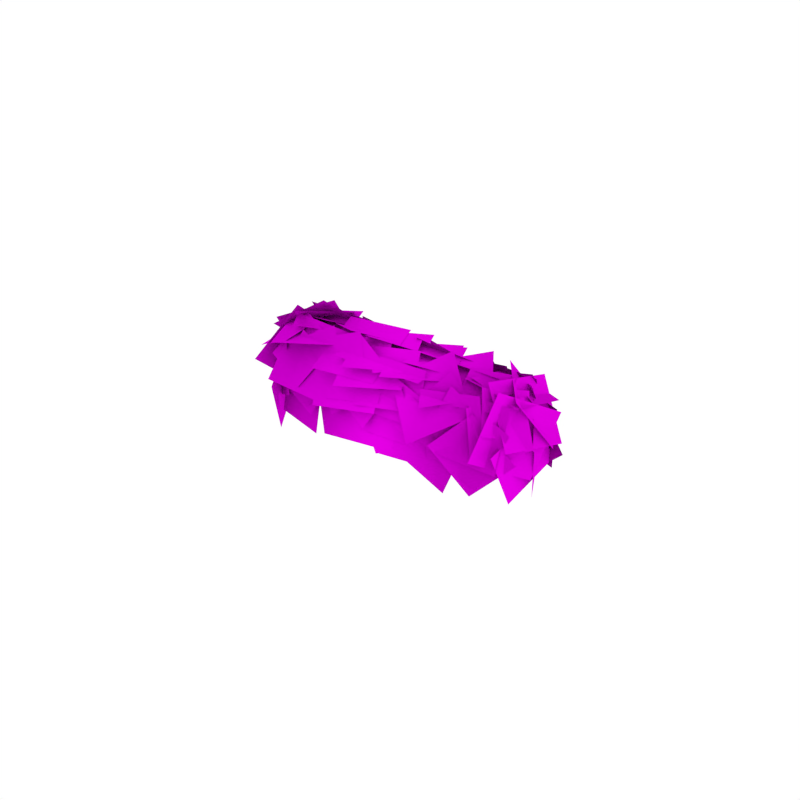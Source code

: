 # Source: Bush_Small.blend  (saved by Blender 2.79.0; exported with 4.5.12 LTS)
import bpy
from mathutils import Matrix  # noqa: F401  (used for matrix-valued properties, if any)

bpy.ops.wm.read_factory_settings(use_empty=True)
scene = bpy.context.scene
scene.name = 'Scene'

# ---- collections
col_collection_1 = bpy.data.collections.new('Collection 1'); scene.collection.children.link(col_collection_1)

# ---- images (referenced by path relative to the original .blend; pixels are not part of the script)
import os
ASSET_DIR = os.environ.get("B2B_ASSET_DIR", "")  # directory of the original .blend (textures are referenced by path, not embedded)
HERE = os.path.dirname(os.path.abspath(__file__))  # packed textures are extracted next to this script under _unpacked/

def load_image(name, relpath, width, height, colorspace="sRGB"):
    """Load a texture the original file referenced (path relative to the .blend, or extracted next to this script)."""
    p = next((c for c in (os.path.join(HERE, relpath), os.path.join(ASSET_DIR, relpath)) if relpath and os.path.exists(c)), "")
    if p:
        img = bpy.data.images.load(p, check_existing=True)
        img.name = name
    else:  # same state as the original file: an image datablock whose file is absent (Cycles renders it pink)
        img = bpy.data.images.new(name, width, height)
        img.source = "FILE"
        img.filepath = "//" + (relpath or name)
    img.colorspace_settings.name = colorspace
    return img
img_bush_leaves_png = load_image('Bush_Leaves.png', 'Bush_Leaves.png', 1024, 1024, 'sRGB')

# ---- materials (node trees are filled in below, after node groups)
mat_bush_leaves = bpy.data.materials.new('Bush_Leaves')
mat_bush_leaves.alpha_threshold = 0.0
mat_bush_leaves.roughness = 0.5
mat_bush_leaves.specular_intensity = 0.0

# ---- material node trees
mat_bush_leaves.use_nodes = True; mat_bush_leaves.node_tree.nodes.clear()
_N = mat_bush_leaves.node_tree.nodes; _L = mat_bush_leaves.node_tree.links
n0 = _N.new('ShaderNodeOutputMaterial'); n0.name = 'Material Output'; n0.location = (1200, 880)
n0.label = 'Material Out'
n1 = _N.new('ShaderNodeAddShader'); n1.name = 'Add Shader'; n1.location = (1000, 880)
n1.label = 'Shader Add Refl'
n2 = _N.new('ShaderNodeAddShader'); n2.name = 'Add Shader.001'; n2.location = (800, 880)
n2.label = 'Shader Add Spec'
n3 = _N.new('ShaderNodeBsdfRefraction'); n3.name = 'Refraction BSDF'; n3.location = (1200, 220)
n3.label = 'Refl BSDF'
n3.mute = True
n4 = _N.new('ShaderNodeMix'); n4.name = 'Mix'; n4.location = (1000, 220)
n4.label = 'Mix Color/Refl'
n4.data_type = 'RGBA'
n4.blend_type = 'MULTIPLY'
n4.inputs[0].default_value = 1.0
n4.inputs[6].default_value = (0.8, 0.8, 0.8, 1.0)
n4.inputs[7].default_value = (0.0, 0.0, 0.0, 0.0)
n5 = _N.new('ShaderNodeMixShader'); n5.name = 'Mix Shader'; n5.location = (600, 880)
n5.label = 'Shader Mix Alpha'
n6 = _N.new('ShaderNodeBsdfTransparent'); n6.name = 'Transparent BSDF'; n6.location = (400, 880)
n6.label = 'Alpha BSDF'
n7 = _N.new('ShaderNodeMix'); n7.name = 'Mix.001'; n7.location = (200, 1100)
n7.label = 'Mix Color/Alpha'
n7.data_type = 'RGBA'
n7.blend_type = 'MULTIPLY'
n7.inputs[0].default_value = 1.0
n7.inputs[6].default_value = (1.0, 1.0, 1.0, 1.0)
n8 = _N.new('ShaderNodeBsdfDiffuse'); n8.name = 'Diffuse BSDF'; n8.location = (400, 660)
n8.label = 'Diff BSDF'
n9 = _N.new('ShaderNodeMix'); n9.name = 'Mix.002'; n9.location = (200, 660)
n9.label = 'Mix Color/Diffuse'
n9.data_type = 'RGBA'
n9.blend_type = 'MULTIPLY'
n9.inputs[0].default_value = 1.0
n9.inputs[6].default_value = (0.8, 0.8, 0.8, 1.0)
n10 = _N.new('ShaderNodeBsdfAnisotropic'); n10.name = 'Glossy BSDF'; n10.location = (400, 220)
n10.label = 'Spec BSDF'
n10.mute = True
n10.distribution = 'GGX'
n11 = _N.new('ShaderNodeMix'); n11.name = 'Mix.003'; n11.location = (200, 220)
n11.label = 'Mix Color/Spec'
n11.data_type = 'RGBA'
n11.blend_type = 'MULTIPLY'
n11.inputs[0].default_value = 1.0
n11.inputs[6].default_value = (0.0, 0.0, 0.0, 1.0)
n11.inputs[7].default_value = (0.0, 0.0, 0.0, 1.0)
n12 = _N.new('ShaderNodeMix'); n12.name = 'Mix.004'; n12.location = (200, 0)
n12.label = 'Mix Color/Hardness'
n12.data_type = 'RGBA'
n12.blend_type = 'MULTIPLY'
n12.inputs[0].default_value = 1.0
n12.inputs[6].default_value = (0.0, 0.0, 0.0, 0.0)
n12.inputs[7].default_value = (1.0, 1.0, 1.0, 1.0)
n13 = _N.new('ShaderNodeNormalMap'); n13.name = 'Normal Map'; n13.location = (200, 440)
n13.label = 'Normal/Map'
n13.mute = True
n14 = _N.new('ShaderNodeMix'); n14.name = 'Mix.005'; n14.location = (1000, 660)
n14.label = 'Bump/Map'
n14.mute = True
n14.data_type = 'RGBA'
n14.blend_type = 'MULTIPLY'
n14.inputs[0].default_value = 1.0
n14.inputs[6].default_value = (1.0, 1.0, 1.0, 1.0)
n14.inputs[7].default_value = (0.0, 0.0, 0.0, 1.0)
n15 = _N.new('ShaderNodeTexCoord'); n15.name = 'Texture Coordinate'; n15.location = (-600, 660)
n15.label = 'Texture Coords'
n16 = _N.new('ShaderNodeTexImage'); n16.name = 'Image Texture'; n16.location = (0, 660)
n16.width = 140
n16.image = img_bush_leaves_png
n17 = _N.new('ShaderNodeDisplacement'); n17.name = 'Displacement'; n17.location = (0, 0)
n17.inputs[1].default_value = 0.0
n17.inputs[2].default_value = 0.1
n18 = _N.new('ShaderNodeMath'); n18.name = 'Math'; n18.location = (0, 0)
n18.operation = 'POWER'
_L.new(n1.outputs[0], n0.inputs[0])
_L.new(n2.outputs[0], n1.inputs[0])
_L.new(n3.outputs[0], n1.inputs[1])
_L.new(n4.outputs[2], n3.inputs[0])
_L.new(n5.outputs[0], n2.inputs[0])
_L.new(n6.outputs[0], n5.inputs[1])
_L.new(n7.outputs[2], n5.inputs[0])
_L.new(n8.outputs[0], n5.inputs[2])
_L.new(n9.outputs[2], n8.inputs[0])
_L.new(n10.outputs[0], n2.inputs[1])
_L.new(n11.outputs[2], n10.inputs[0])
_L.new(n13.outputs[0], n8.inputs[2])
_L.new(n13.outputs[0], n10.inputs[4])
_L.new(n13.outputs[0], n3.inputs[3])
_L.new(n16.outputs[0], n9.inputs[7])
_L.new(n16.outputs[1], n7.inputs[7])
_L.new(n14.outputs[2], n17.inputs[0])
_L.new(n17.outputs[0], n0.inputs[2])
_L.new(n12.outputs[2], n18.inputs[0])
_L.new(n18.outputs[0], n10.inputs[1])
n0.is_active_output = True

# ---- world
world_world = bpy.data.worlds.new('World'); scene.world = world_world
world_world.color = (1.0, 1.0, 1.0)
world_world.use_sun_shadow = False
world_world.sun_shadow_jitter_overblur = 0.0
world_world.cycles.sampling_method = 'NONE'
world_world.cycles.sample_map_resolution = 256

# ---- meshes
me_plane_026 = bpy.data.meshes.new('Plane.026')
me_plane_026.from_pydata([(-0.6339, 0.002007, 0.005276), (-0.2439, 0.04073, 0.1509), (-0.6038, 0.378, -0.1752), (-0.2138, 0.4167, -0.02957), (-0.3254, 0.3756, -0.05578), (-0.4016, 0.1272, 0.0395), (-0.07789, 0.3458, 0.06454), (-0.1542, 0.09737, 0.1598), (-0.21, 0.06731, 0.17), (0.01996, 0.3743, 0.07052), (-0.5069, 0.2207, -0.04296), (-0.2769, 0.5277, -0.1424), (-0.3092, 0.295, 0.1307), (0.05119, 0.3142, 0.1302), (-0.319, 0.4714, -0.184), (0.04138, 0.4906, -0.1844), (-0.4584, 0.3309, -0.07135), (-0.2511, 0.2597, 0.06006), (-0.321, 0.5101, -0.191), (-0.1136, 0.4388, -0.05964), (-0.3084, 0.2762, 0.02865), (-0.1154, 0.4425, -0.06154), (-0.4871, 0.3941, -0.1362), (-0.2941, 0.5604, -0.2264), (-0.3868, 0.3226, 0.07202), (-0.02519, 0.2567, 0.2231), (-0.223, 0.5066, -0.2398), (0.1386, 0.4407, -0.08872), (0.03459, 0.2941, 0.1673), (0.1241, 0.4529, -0.1068), (-0.2818, 0.3253, 0.08212), (-0.1923, 0.4841, -0.1919), (-0.2681, 0.007371, 0.1833), (0.1144, 0.04924, 0.3089), (-0.239, 0.3554, -0.02123), (0.1434, 0.3973, 0.1044), (-0.2281, 0.3049, -0.5266), (-0.4602, 0.3955, -0.6018), (-0.2167, 0.4878, -0.3417), (-0.4488, 0.5784, -0.4169), (-0.2627, 0.4599, -0.04637), (-0.1245, 0.4566, -0.296), (-0.5057, 0.5233, -0.1817), (-0.3675, 0.5201, -0.4313), (-0.2595, 0.4814, -0.2664), (-0.5525, 0.5539, -0.3783), (-0.3518, 0.5237, -0.2263), (-0.4163, 0.4695, -0.5748), (-0.2156, 0.4393, -0.4228), (-0.6914, 0.5568, -0.3571), (-0.4196, 0.5606, -0.1716), (-0.5136, 0.4572, -0.6155), (-0.2419, 0.461, -0.43), (-0.5236, 0.1086, -0.5598), (-0.3273, 0.4304, -0.6042), (-0.2333, -0.04175, -0.3669), (-0.03711, 0.2801, -0.4113), (-0.5303, -0.03928, -0.4889), (-0.5493, 0.328, -0.6353), (-0.1561, 0.02475, -0.3768), (-0.1751, 0.3921, -0.5232), (-0.2748, 0.06936, -0.4634), (-0.3731, 0.3165, -0.5598), (-0.04174, 0.1989, -0.3689), (-0.14, 0.446, -0.4652), (-0.2641, 0.02729, -0.4537), (-0.5804, 0.1037, -0.601), (-0.1728, 0.3721, -0.471), (-0.4891, 0.4486, -0.6183), (-0.6746, 0.2466, -0.5462), (-0.5293, 0.4837, -0.5453), (-0.438, 0.1018, -0.5662), (-0.2928, 0.3389, -0.5652), (-0.4737, 0.1335, -0.5638), (-0.6909, 0.3036, -0.544), (-0.3032, 0.3513, -0.5651), (-0.5204, 0.5214, -0.5454), (-0.6484, 0.1922, -0.5696), (-0.3351, 0.3293, -0.5772), (-0.5191, -0.09589, -0.4381), (-0.2058, 0.04117, -0.4457), (0.348, -0.1523, -0.1029), (0.187, 0.08997, -0.2302), (0.5818, 0.04622, -0.02081), (0.4209, 0.2885, -0.1482), (0.1872, 0.04276, -0.223), (0.4, 0.3516, -0.1723), (0.4503, -0.1669, -0.04962), (0.6631, 0.142, 0.001037), (0.1248, 0.0214, -0.3179), (0.2305, 0.393, -0.168), (0.4636, -0.1443, -0.1461), (0.5693, 0.2273, 0.003755), (0.4171, -0.07029, -0.1609), (0.1295, 0.07788, -0.305), (0.5135, 0.2442, -0.02981), (0.2259, 0.3924, -0.1738), (0.1521, -0.1075, -0.2121), (0.08239, 0.2352, -0.3117), (0.4697, -0.001525, -0.07001), (0.3999, 0.3412, -0.1697), (0.03367, -0.177, -0.17), (0.23, 0.1611, -0.2605), (0.3537, -0.3085, 0.03333), (0.5501, 0.02965, -0.05709), (0.04697, 0.2192, -0.3814), (0.09372, 0.4853, -0.07916), (0.3944, 0.03869, -0.2762), (0.4412, 0.3048, 0.02601), (0.2185, 0.1546, -0.3015), (0.1815, 0.3458, -0.1423), (0.4329, 0.0974, -0.183), (0.3958, 0.2885, -0.02372), (0.556, 0.03966, -0.1462), (0.2025, 0.1609, -0.3151), (0.5276, 0.3415, 0.13), (0.1741, 0.4627, -0.03892), (0.03399, 0.3193, -0.3322), (0.05416, 0.4863, 0.03681), (0.3994, 0.1523, -0.2766), (0.4196, 0.3193, 0.09241), (0.4756, 0.1656, -0.163), (0.2075, 0.2369, -0.3101), (0.3839, 0.3339, 0.08563), (0.1158, 0.4053, -0.0615), (0.3187, 0.299, 0.386), (0.6451, 0.2521, 0.1868), (0.1292, 0.3709, 0.05839), (0.4556, 0.3239, -0.1407), (-0.06734, 0.3956, 0.2015), (0.3354, 0.3101, 0.2296), (-0.03152, 0.4294, -0.2082), (0.3712, 0.344, -0.1801), (0.1678, 0.185, 0.2514), (0.102, -0.1381, 0.3895), (0.4958, 0.179, 0.3937), (0.4299, -0.1441, 0.5318), (0.5104, -0.0085, 0.5032), (0.6332, 0.2603, 0.385), (0.2349, 0.05265, 0.356), (0.3577, 0.3214, 0.2378), (0.3316, 0.1463, 0.4595), (0.6768, 0.1859, 0.4215), (0.2791, 0.3136, 0.1571), (0.6243, 0.3531, 0.1191), (0.6432, 0.1271, 0.497), (0.7822, 0.2943, 0.2189), (0.3187, 0.2025, 0.3802), (0.4577, 0.3697, 0.102), (0.6504, 0.1152, 0.5075), (0.7452, 0.2352, 0.308), (0.4176, 0.1667, 0.4279), (0.5124, 0.2867, 0.2283), (0.6561, -0.02825, 0.6066), (0.9487, 0.0489, 0.3249), (0.4188, 0.267, 0.4409), (0.7114, 0.3441, 0.1593), (0.7084, -0.1224, 0.5427), (0.9522, 0.08979, 0.3346), (0.4325, 0.1391, 0.4862), (0.6762, 0.3514, 0.2781), (0.3553, -0.04267, 0.5431), (0.7544, -0.03311, 0.5413), (0.3465, 0.279, 0.3069), (0.7456, 0.2885, 0.305), (0.4718, 0.2285, 0.4432), (0.3088, -0.1438, 0.5641), (0.8568, 0.0524, 0.4196), (0.6939, -0.32, 0.5406), (-0.05211, -0.03856, 0.2977), (0.2927, 0.1128, 0.3404), (-0.1526, 0.2527, 0.07703), (0.1922, 0.4041, 0.1197), (0.1114, 0.2106, 0.318), (0.3833, 0.2311, 0.307), (0.09174, 0.3432, 0.08031), (0.3637, 0.3637, 0.06928), (0.003036, 0.114, 0.2738), (0.3542, 0.0749, 0.4218), (0.1283, 0.4003, 0.05227), (0.4794, 0.3612, 0.2003), (0.1749, 0.1539, 0.2704), (0.09589, -0.09084, 0.3626), (0.418, 0.1207, 0.3906), (0.339, -0.124, 0.4829), (0.05858, 0.2319, -0.3696), (0.2767, 0.03521, -0.1759), (-0.1879, -0.01804, -0.3457), (0.0303, -0.2147, -0.1521), (0.167, -0.1344, -0.1476), (-0.1061, -0.04444, -0.3078), (0.3002, 0.1602, -0.2092), (0.02717, 0.2502, -0.3694), (-0.185, -0.1229, -0.2906), (-0.05536, 0.105, -0.3527), (0.03121, -0.2088, -0.1547), (0.1608, 0.01907, -0.2168), (-0.137, -0.01101, -0.3362), (-0.1236, 0.233, -0.4309), (0.1046, 0.01404, -0.2376), (0.118, 0.2581, -0.3323), (0.2534, -0.002301, -0.2621), (-0.03496, 0.1275, -0.3658), (0.3472, 0.2963, -0.1492), (0.05888, 0.4261, -0.2529), (0.1491, -0.0003185, -0.2343), (-0.1136, 0.07668, -0.3827), (0.2411, 0.297, -0.243), (-0.02155, 0.374, -0.3913), (-0.1087, 0.001528, -0.4835), (-0.335, 0.3018, -0.555), (0.1284, 0.2274, -0.2855), (-0.09785, 0.5277, -0.357), (-0.3804, 0.1681, -0.523), (-0.02339, 0.2183, -0.3974), (-0.3923, -0.1734, -0.3526), (-0.03532, -0.1232, -0.227), (0.2254, 0.2165, -0.3337), (-0.008412, 0.3724, -0.2675), (0.3403, 0.2794, -0.07638), (0.1065, 0.4354, -0.01015), (-0.1484, 0.3791, -0.4095), (-0.1211, 0.5283, -0.06952), (0.1863, 0.2218, -0.3674), (0.2137, 0.371, -0.02745), (0.2598, 0.2259, -0.2763), (-0.01676, 0.3006, -0.4257), (0.1676, 0.3985, -0.0193), (-0.1089, 0.4733, -0.1687), (0.1313, 0.2711, -0.3278), (-0.1534, 0.398, -0.3777), (0.1403, 0.4041, -0.04169), (-0.1443, 0.531, -0.09164), (-0.2316, 0.4478, 0.009914), (0.048, 0.3813, 0.101), (-0.1363, 0.457, -0.276), (0.1433, 0.3905, -0.1849), (-0.03319, 0.4037, 0.05127), (0.07148, 0.4108, -0.2326), (-0.3106, 0.4707, -0.04936), (-0.206, 0.4778, -0.3332), (-0.3324, 0.4686, -0.004418), (-0.04168, 0.4056, 0.02886), (-0.2938, 0.4905, -0.3004), (-0.003059, 0.4275, -0.2671), (0.04625, 0.4106, -0.05741), (0.1173, 0.3379, -0.3048), (-0.1952, 0.4821, -0.1478), (-0.1241, 0.4094, -0.3952), (0.8457, 0.02621, -0.02048), (0.4867, 0.2083, -0.09081), (0.856, 0.191, 0.3533), (0.4971, 0.3731, 0.283), (0.9411, -0.07694, 0.2315), (0.7725, 0.07805, -0.01346), (0.8196, 0.1426, 0.454), (0.651, 0.2976, 0.209), (0.8891, 0.04374, 0.3633), (0.8126, 0.2294, 0.08111), (0.6088, 0.1704, 0.5225), (0.5323, 0.356, 0.2403), (0.6141, 0.2382, 0.3758), (0.6758, 0.2527, 0.1059), (0.3496, 0.2982, 0.3186), (0.4112, 0.3127, 0.04868), (0.4022, 0.2858, 0.3611), (0.6406, 0.2159, 0.4192), (0.4669, 0.3015, 0.1149), (0.7052, 0.2317, 0.173), (0.6561, 0.2096, 0.4642), (0.8516, 0.1904, 0.2249), (0.4289, 0.2943, 0.2718), (0.6243, 0.2751, 0.03245), (0.4806, 0.3202, 0.3002), (0.7511, 0.2158, 0.3611), (0.5206, 0.2568, 0.01357), (0.7912, 0.1525, 0.07448), (0.74, -0.3107, 0.3169), (0.631, -0.2137, 0.04435), (0.8953, -0.04541, 0.3492), (0.7863, 0.05162, 0.07671), (0.4264, -0.1074, -0.1608), (0.4536, 0.2932, -0.05282), (0.7814, -0.1858, 0.04084), (0.8086, 0.2148, 0.1488), (0.5092, -0.2082, -0.009689), (0.3802, 0.05891, -0.1254), (0.7629, -0.04293, 0.08874), (0.6339, 0.2241, -0.02699), (0.5368, -0.2022, 0.001726), (0.3215, 0.03617, -0.1526), (0.7716, 0.05613, 0.07311), (0.5563, 0.2945, -0.08122), (0.463, -0.2319, -0.02713), (0.4201, 0.0934, -0.1099), (0.7625, -0.1571, 0.1115), (0.7196, 0.1682, 0.0288), (0.5899, -0.1135, -0.0668), (0.5134, 0.1949, -0.05372), (0.8393, -0.05968, 0.123), (0.7628, 0.2487, 0.1361), (0.4626, -0.08554, -0.04708), (0.7137, -0.09165, 0.08678), (0.3985, -0.3407, 0.06152), (0.6496, -0.3468, 0.1954), (-0.7559, 0.1283, -0.4172), (-0.7256, 0.5168, -0.4102), (-0.4298, 0.1067, -0.6296), (-0.3995, 0.4952, -0.6226), (-0.8141, 0.2462, -0.2428), (-0.6171, 0.4657, -0.4461), (-0.7148, -0.03137, -0.4464), (-0.5178, 0.1881, -0.6497), (-0.6449, 0.3353, -0.5282), (-0.5318, 0.5431, -0.446), (-0.4281, 0.2556, -0.625), (-0.315, 0.4634, -0.5428), (-0.8072, 0.3698, -0.3844), (-0.564, 0.6315, -0.2941), (-0.5734, 0.2399, -0.6378), (-0.3301, 0.5015, -0.5475), (-0.6552, 0.4582, -0.1222), (-0.3737, 0.6115, -0.292), (-0.7791, 0.3339, -0.4396), (-0.4976, 0.4872, -0.6095), (-0.6778, 0.3299, -0.4861), (-0.8087, 0.03546, -0.3632), (-0.6329, 0.4444, -0.1639), (-0.7639, 0.15, -0.04099), (-0.7356, 0.2287, -0.2839), (-0.6189, 0.4544, -0.201), (-0.6884, 0.2975, -0.5378), (-0.5718, 0.5233, -0.4549), (-0.8423, 0.3115, -0.3479), (-0.7259, 0.03867, -0.07017), (-0.5235, 0.5447, -0.2525), (-0.4071, 0.2718, 0.02524), (-0.5413, 0.1922, -0.01047), (-0.4095, 0.5076, -0.1637), (-0.8339, 0.2009, -0.2444), (-0.702, 0.5163, -0.3976), (-0.5217, 0.4582, -0.05902), (-0.3493, 0.5779, -0.2909), (-0.7458, 0.3838, -0.2641), (-0.5735, 0.5035, -0.4959), (-0.6532, 0.3154, -0.1095), (-0.4314, 0.5254, -0.1516), (-0.7508, 0.3604, -0.3985), (-0.5289, 0.5705, -0.4407), (-0.3114, 0.2648, 0.03725), (-0.1358, 0.4742, -0.0978), (-0.5504, 0.3599, -0.1261), (-0.3749, 0.5693, -0.2612), (-0.5286, 0.1976, 0.03038), (-0.2443, 0.4557, -0.1028), (-0.7943, 0.3536, -0.2346), (-0.51, 0.6117, -0.3678), (-0.7304, 0.3243, -0.1769), (-0.4155, 0.2474, 0.03141), (-0.5382, 0.5997, -0.3658), (-0.2233, 0.5228, -0.1575), (-0.5279, 0.1423, 0.0008973), (-0.3191, 0.3484, -0.0338), (-0.7042, 0.2898, -0.1846), (-0.4955, 0.4958, -0.2193), (0.7267, -0.2348, 0.4689), (0.918, -0.1427, 0.1313), (0.6508, 0.1518, 0.5314), (0.8422, 0.2439, 0.1938), (0.8443, -0.09897, 0.3075), (0.8284, 0.03025, 0.08004), (0.7764, 0.1191, 0.4361), (0.7605, 0.2483, 0.2086), (0.7382, -0.2072, 0.005734), (0.8267, 0.002857, 0.2868), (0.6227, -0.4635, 0.2336), (0.7112, -0.2534, 0.5147), (-0.08027, 0.2059, -0.5023), (-0.3822, 0.4407, -0.5164), (0.02432, 0.3605, -0.1681), (-0.2776, 0.5953, -0.1823)], [], [(1, 3, 2, 0), (5, 7, 6, 4), (9, 11, 10, 8), (13, 15, 14, 12), (17, 19, 18, 16), (21, 23, 22, 20), (25, 27, 26, 24), (29, 31, 30, 28), (33, 35, 34, 32), (37, 39, 38, 36), (41, 43, 42, 40), (46, 48, 47, 45), (50, 52, 51, 49), (54, 56, 55, 53), (58, 60, 59, 57), (62, 64, 63, 61), (66, 68, 67, 65), (70, 72, 71, 69), (74, 76, 75, 73), (78, 80, 79, 77), (82, 84, 83, 81), (86, 88, 87, 85), (90, 92, 91, 89), (94, 96, 95, 93), (98, 100, 99, 97), (102, 104, 103, 101), (106, 108, 107, 105), (110, 112, 111, 109), (114, 116, 115, 113), (118, 120, 119, 117), (122, 124, 123, 121), (126, 128, 127, 125), (130, 132, 131, 129), (134, 136, 135, 133), (138, 140, 139, 137), (142, 144, 143, 141), (146, 148, 147, 145), (150, 152, 151, 149), (154, 156, 155, 153), (158, 160, 159, 157), (162, 164, 163, 161), (166, 168, 167, 165), (170, 172, 171, 169), (174, 176, 175, 173), (178, 180, 179, 177), (182, 184, 183, 181), (186, 188, 187, 185), (190, 192, 191, 189), (194, 196, 195, 193), (198, 200, 199, 197), (202, 204, 203, 201), (206, 208, 207, 205), (210, 212, 211, 209), (214, 216, 215, 213), (218, 220, 219, 217), (222, 224, 223, 221), (226, 228, 227, 225), (230, 232, 231, 229), (234, 236, 235, 233), (238, 240, 239, 237), (242, 244, 243, 241), (246, 248, 247, 245), (250, 252, 251, 249), (254, 256, 255, 253), (258, 260, 259, 257), (262, 264, 263, 261), (266, 268, 267, 265), (270, 272, 271, 269), (274, 276, 275, 273), (278, 280, 279, 277), (282, 284, 283, 281), (286, 288, 287, 285), (290, 292, 291, 289), (294, 296, 295, 293), (298, 300, 299, 297), (302, 304, 303, 301), (306, 308, 307, 305), (310, 312, 311, 309), (314, 316, 315, 313), (318, 320, 319, 317), (322, 324, 323, 321), (326, 328, 327, 325), (330, 332, 331, 329), (334, 336, 335, 333), (338, 340, 339, 337), (342, 344, 343, 341), (346, 348, 347, 345), (350, 352, 351, 349), (354, 356, 355, 353), (358, 360, 359, 357), (362, 364, 363, 361), (366, 368, 367, 365), (370, 372, 371, 369), (374, 376, 375, 373), (378, 380, 379, 377)])
_uv = me_plane_026.uv_layers.new(name='UVMap')
_uv.uv.foreach_set('vector', [0.9999, 9.998e-05, 0.9999, 0.9999, 9.998e-05, 0.9999, 0.0001, 9.998e-05, 0.9999, 9.998e-05, 0.9999, 0.9999, 9.998e-05, 0.9999, 0.0001, 9.998e-05, 0.9999, 9.998e-05, 0.9999, 0.9999, 9.998e-05, 0.9999, 0.0001, 9.998e-05, 0.9999, 9.998e-05, 0.9999, 0.9999, 9.998e-05, 0.9999, 0.0001, 9.998e-05, 0.9999, 9.998e-05, 0.9999, 0.9999, 9.998e-05, 0.9999, 0.0001, 9.998e-05, 0.9999, 9.998e-05, 0.9999, 0.9999, 9.998e-05, 0.9999, 0.0001, 9.998e-05, 0.9999, 9.998e-05, 0.9999, 0.9999, 9.998e-05, 0.9999, 0.0001, 9.998e-05, 0.9999, 9.998e-05, 0.9999, 0.9999, 9.998e-05, 0.9999, 0.0001, 9.998e-05, 0.9999, 9.998e-05, 0.9999, 0.9999, 9.998e-05, 0.9999, 0.0001, 9.998e-05, 0.9999, 9.998e-05, 0.9999, 0.9999, 9.998e-05, 0.9999, 0.0001, 9.998e-05, 0.9999, 9.998e-05, 0.9999, 0.9999, 9.998e-05, 0.9999, 0.0001, 9.998e-05, 0.9999, 9.998e-05, 0.9999, 0.9999, 9.998e-05, 0.9999, 0.0001, 9.998e-05, 0.9999, 9.998e-05, 0.9999, 0.9999, 9.998e-05, 0.9999, 0.0001, 9.998e-05, 0.9999, 9.998e-05, 0.9999, 0.9999, 9.998e-05, 0.9999, 0.0001, 9.998e-05, 0.9999, 9.998e-05, 0.9999, 0.9999, 9.998e-05, 0.9999, 0.0001, 9.998e-05, 0.9999, 9.998e-05, 0.9999, 0.9999, 9.998e-05, 0.9999, 0.0001, 9.998e-05, 0.9999, 9.998e-05, 0.9999, 0.9999, 9.998e-05, 0.9999, 0.0001, 9.998e-05, 0.9999, 9.998e-05, 0.9999, 0.9999, 9.998e-05, 0.9999, 0.0001, 9.998e-05, 0.9999, 9.998e-05, 0.9999, 0.9999, 9.998e-05, 0.9999, 0.0001, 9.998e-05, 0.9999, 9.998e-05, 0.9999, 0.9999, 9.998e-05, 0.9999, 0.0001, 9.998e-05, 0.9999, 9.998e-05, 0.9999, 0.9999, 9.998e-05, 0.9999, 0.0001, 9.998e-05, 0.9999, 9.998e-05, 0.9999, 0.9999, 9.998e-05, 0.9999, 0.0001, 9.998e-05, 0.9999, 9.998e-05, 0.9999, 0.9999, 9.998e-05, 0.9999, 0.0001, 9.998e-05, 0.9999, 9.998e-05, 0.9999, 0.9999, 9.998e-05, 0.9999, 0.0001, 9.998e-05, 0.9999, 9.998e-05, 0.9999, 0.9999, 9.998e-05, 0.9999, 0.0001, 9.998e-05, 0.9999, 9.998e-05, 0.9999, 0.9999, 9.998e-05, 0.9999, 0.0001, 9.998e-05, 0.9999, 9.998e-05, 0.9999, 0.9999, 9.998e-05, 0.9999, 0.0001, 9.998e-05, 0.9999, 9.998e-05, 0.9999, 0.9999, 9.998e-05, 0.9999, 0.0001, 9.998e-05, 0.9999, 9.998e-05, 0.9999, 0.9999, 9.998e-05, 0.9999, 0.0001, 9.998e-05, 0.9999, 9.998e-05, 0.9999, 0.9999, 9.998e-05, 0.9999, 0.0001, 9.998e-05, 0.9999, 9.998e-05, 0.9999, 0.9999, 9.998e-05, 0.9999, 0.0001, 9.998e-05, 0.9999, 9.998e-05, 0.9999, 0.9999, 9.998e-05, 0.9999, 0.0001, 9.998e-05, 0.9999, 9.998e-05, 0.9999, 0.9999, 9.998e-05, 0.9999, 0.0001, 9.998e-05, 0.9999, 9.998e-05, 0.9999, 0.9999, 9.998e-05, 0.9999, 0.0001, 9.998e-05, 0.9999, 9.998e-05, 0.9999, 0.9999, 9.998e-05, 0.9999, 0.0001, 9.998e-05, 0.9999, 9.998e-05, 0.9999, 0.9999, 9.998e-05, 0.9999, 0.0001, 9.998e-05, 0.9999, 9.998e-05, 0.9999, 0.9999, 9.998e-05, 0.9999, 0.0001, 9.998e-05, 0.9999, 9.998e-05, 0.9999, 0.9999, 9.998e-05, 0.9999, 0.0001, 9.998e-05, 0.9999, 9.998e-05, 0.9999, 0.9999, 9.998e-05, 0.9999, 0.0001, 9.998e-05, 0.9999, 9.998e-05, 0.9999, 0.9999, 9.998e-05, 0.9999, 0.0001, 9.998e-05, 0.9999, 9.998e-05, 0.9999, 0.9999, 9.998e-05, 0.9999, 0.0001, 9.998e-05, 0.9999, 9.998e-05, 0.9999, 0.9999, 9.998e-05, 0.9999, 0.0001, 9.998e-05, 0.9999, 9.998e-05, 0.9999, 0.9999, 9.998e-05, 0.9999, 0.0001, 9.998e-05, 0.9999, 9.998e-05, 0.9999, 0.9999, 9.998e-05, 0.9999, 0.0001, 9.998e-05, 0.9999, 9.998e-05, 0.9999, 0.9999, 9.998e-05, 0.9999, 0.0001, 9.998e-05, 0.9999, 9.998e-05, 0.9999, 0.9999, 9.998e-05, 0.9999, 0.0001, 9.998e-05, 0.9999, 9.998e-05, 0.9999, 0.9999, 9.998e-05, 0.9999, 0.0001, 9.998e-05, 0.9999, 9.998e-05, 0.9999, 0.9999, 9.998e-05, 0.9999, 0.0001, 9.998e-05, 0.9999, 9.998e-05, 0.9999, 0.9999, 9.998e-05, 0.9999, 0.0001, 9.998e-05, 0.9999, 9.998e-05, 0.9999, 0.9999, 9.998e-05, 0.9999, 0.0001, 9.998e-05, 0.9999, 9.998e-05, 0.9999, 0.9999, 9.998e-05, 0.9999, 0.0001, 9.998e-05, 0.9999, 9.998e-05, 0.9999, 0.9999, 9.998e-05, 0.9999, 0.0001, 9.998e-05, 0.9999, 9.998e-05, 0.9999, 0.9999, 9.998e-05, 0.9999, 0.0001, 9.998e-05, 0.9999, 9.998e-05, 0.9999, 0.9999, 9.998e-05, 0.9999, 0.0001, 9.998e-05, 0.9999, 9.998e-05, 0.9999, 0.9999, 9.998e-05, 0.9999, 0.0001, 9.998e-05, 0.9999, 9.998e-05, 0.9999, 0.9999, 9.998e-05, 0.9999, 0.0001, 9.998e-05, 0.9999, 9.998e-05, 0.9999, 0.9999, 9.998e-05, 0.9999, 0.0001, 9.998e-05, 0.9999, 9.998e-05, 0.9999, 0.9999, 9.998e-05, 0.9999, 0.0001, 9.998e-05, 0.9999, 9.998e-05, 0.9999, 0.9999, 9.998e-05, 0.9999, 0.0001, 9.998e-05, 0.9999, 9.998e-05, 0.9999, 0.9999, 9.998e-05, 0.9999, 0.0001, 9.998e-05, 0.9999, 9.998e-05, 0.9999, 0.9999, 9.998e-05, 0.9999, 0.0001, 9.998e-05, 0.9999, 9.998e-05, 0.9999, 0.9999, 9.998e-05, 0.9999, 0.0001, 9.998e-05, 0.9999, 9.998e-05, 0.9999, 0.9999, 9.998e-05, 0.9999, 0.0001, 9.998e-05, 0.9999, 9.998e-05, 0.9999, 0.9999, 9.998e-05, 0.9999, 0.0001, 9.998e-05, 0.9999, 9.998e-05, 0.9999, 0.9999, 9.998e-05, 0.9999, 0.0001, 9.998e-05, 0.9999, 9.998e-05, 0.9999, 0.9999, 9.998e-05, 0.9999, 0.0001, 9.998e-05, 0.9999, 9.998e-05, 0.9999, 0.9999, 9.998e-05, 0.9999, 0.0001, 9.998e-05, 0.9999, 9.998e-05, 0.9999, 0.9999, 9.998e-05, 0.9999, 0.0001, 9.998e-05, 0.9999, 9.998e-05, 0.9999, 0.9999, 9.998e-05, 0.9999, 0.0001, 9.998e-05, 0.9999, 9.998e-05, 0.9999, 0.9999, 9.998e-05, 0.9999, 0.0001, 9.998e-05, 0.9999, 9.998e-05, 0.9999, 0.9999, 9.998e-05, 0.9999, 0.0001, 9.998e-05, 0.9999, 9.998e-05, 0.9999, 0.9999, 9.998e-05, 0.9999, 0.0001, 9.998e-05, 0.9999, 9.998e-05, 0.9999, 0.9999, 9.998e-05, 0.9999, 0.0001, 9.998e-05, 0.9999, 9.998e-05, 0.9999, 0.9999, 9.998e-05, 0.9999, 0.0001, 9.998e-05, 0.9999, 9.998e-05, 0.9999, 0.9999, 9.998e-05, 0.9999, 0.0001, 9.998e-05, 0.9999, 9.998e-05, 0.9999, 0.9999, 9.998e-05, 0.9999, 0.0001, 9.998e-05, 0.9999, 9.998e-05, 0.9999, 0.9999, 9.998e-05, 0.9999, 0.0001, 9.998e-05, 0.9999, 9.998e-05, 0.9999, 0.9999, 9.998e-05, 0.9999, 0.0001, 9.998e-05, 0.9999, 9.998e-05, 0.9999, 0.9999, 9.998e-05, 0.9999, 0.0001, 9.998e-05, 0.9999, 9.998e-05, 0.9999, 0.9999, 9.998e-05, 0.9999, 0.0001, 9.998e-05, 0.9999, 9.998e-05, 0.9999, 0.9999, 9.998e-05, 0.9999, 0.0001, 9.998e-05, 0.9999, 9.998e-05, 0.9999, 0.9999, 9.998e-05, 0.9999, 0.0001, 9.998e-05, 0.9999, 9.998e-05, 0.9999, 0.9999, 9.998e-05, 0.9999, 0.0001, 9.998e-05, 0.9999, 9.998e-05, 0.9999, 0.9999, 9.998e-05, 0.9999, 0.0001, 9.998e-05, 0.9999, 9.998e-05, 0.9999, 0.9999, 9.998e-05, 0.9999, 0.0001, 9.998e-05, 0.9999, 9.998e-05, 0.9999, 0.9999, 9.998e-05, 0.9999, 0.0001, 9.998e-05, 0.9999, 9.998e-05, 0.9999, 0.9999, 9.998e-05, 0.9999, 0.0001, 9.998e-05, 0.9999, 9.998e-05, 0.9999, 0.9999, 9.998e-05, 0.9999, 0.0001, 9.998e-05, 0.9999, 9.998e-05, 0.9999, 0.9999, 9.998e-05, 0.9999, 0.0001, 9.998e-05, 0.9999, 9.998e-05, 0.9999, 0.9999, 9.998e-05, 0.9999, 0.0001, 9.998e-05, 0.9999, 9.998e-05, 0.9999, 0.9999, 9.998e-05, 0.9999, 0.0001, 9.998e-05, 0.9999, 9.998e-05, 0.9999, 0.9999, 9.998e-05, 0.9999, 0.0001, 9.998e-05, 0.9999, 9.998e-05, 0.9999, 0.9999, 9.998e-05, 0.9999, 0.0001, 9.998e-05, 0.9999, 9.998e-05, 0.9999, 0.9999, 9.998e-05, 0.9999, 0.0001, 9.998e-05, 0.9999, 9.998e-05, 0.9999, 0.9999, 9.998e-05, 0.9999, 0.0001, 9.998e-05])
me_plane_026.materials.append(mat_bush_leaves)
me_plane_026.use_remesh_preserve_volume = False
me_plane_026.use_remesh_preserve_attributes = False
me_plane_026.use_mirror_vertex_groups = False
me_plane_026.update()
me_plane_026.normals_split_custom_set([tuple(v) for v in zip(*[iter([-0.8837, 0.08588, 0.4601, -0.6596, 0.7477, -0.07677, -0.9159, 0.3334, -0.2236, -1.0, 0.001895, 0.006992, -0.9802, 0.1805, 0.08113, -0.7262, 0.2668, 0.6336, -0.3503, 0.9042, 0.2442, -0.8243, 0.5535, -0.119, 0.08811, 0.961, 0.262, -0.6434, 0.7131, -0.2785, -0.9671, 0.2449, -0.06897, -0.8168, 0.1523, 0.5564, 0.2336, 0.8339, 0.5, 0.1263, 0.8714, -0.474, -0.7116, 0.6117, -0.3455, -0.8349, 0.4633, 0.297, -0.8445, 0.5079, 0.17, -0.4004, 0.8991, -0.1768, -0.6892, 0.637, -0.3452, -0.9154, 0.3843, -0.1199, -0.4025, 0.8974, -0.1806, -0.6145, 0.6811, -0.3981, -0.885, 0.4165, -0.2083, -0.8847, 0.4609, 0.0692, -0.1045, 0.619, 0.7784, 0.4608, 0.8521, -0.2482, -0.5296, 0.6998, -0.4793, -0.8909, 0.4322, 0.1396, 0.4071, 0.8645, -0.2948, -0.5097, 0.7462, -0.4282, -0.8136, 0.5462, 0.1995, 0.1543, 0.7628, 0.6279, 0.4006, 0.1003, 0.9107, 0.5019, 0.8085, 0.3073, -0.7552, 0.6531, -0.05647, -0.8667, 0.01387, 0.4987, -0.6375, 0.3187, -0.7014, -0.6784, 0.5085, -0.5303, -0.4726, 0.6189, -0.6273, -0.4312, 0.3353, -0.8376, -0.3235, 0.6902, -0.6473, -0.6139, 0.5053, -0.6064, -0.8294, 0.4992, -0.2508, -0.697, 0.7096, -0.1035, -0.6997, 0.6058, -0.3787, -0.4417, 0.5234, -0.7287, -0.5997, 0.3933, -0.6969, -0.7734, 0.4509, -0.4457, -0.762, 0.5921, -0.2623, -0.4731, 0.5245, -0.7079, -0.6615, 0.3425, -0.6671, -0.8426, 0.3947, -0.3663, -0.5002, 0.3824, -0.7769, -0.0965, 0.4238, -0.9006, -0.6017, -0.06265, -0.7963, -0.7404, 0.08934, -0.6662, -0.6954, 0.2415, -0.6768, -0.3329, 0.4336, -0.8374, -0.4413, 0.04069, -0.8965, -0.7896, -0.03402, -0.6126, -0.5936, 0.2929, -0.7496, -0.2856, 0.5294, -0.7989, -0.125, 0.3464, -0.9297, -0.5739, 0.08427, -0.8146, -0.7516, 0.07818, -0.655, -0.6433, 0.3432, -0.6844, -0.3572, 0.4476, -0.8198, -0.5686, 0.03419, -0.8219, -0.7011, 0.3727, -0.6079, -0.4943, 0.3328, -0.8031, -0.674, 0.09104, -0.7331, -0.8139, 0.173, -0.5546, -0.8153, 0.2084, -0.5403, -0.6872, 0.4005, -0.6061, -0.5054, 0.3406, -0.7928, -0.7018, 0.115, -0.703, -0.5401, 0.3087, -0.783, -0.4803, 0.05589, -0.8753, -0.8122, -0.08728, -0.5768, -0.7965, 0.1374, -0.5888, 0.6817, 0.1908, -0.7063, 0.8956, 0.357, -0.2654, 0.9985, 0.04615, -0.03007, 0.9421, -0.2398, -0.2344, 0.8473, 0.4332, -0.3072, 0.9923, 0.1235, 0.001326, 0.9736, -0.2098, -0.09028, 0.7033, 0.0934, -0.7047, 0.6511, 0.6455, -0.3992, 0.9741, 0.2262, 0.005425, 0.9521, -0.1723, -0.2525, 0.4224, 0.04211, -0.9054, 0.4451, 0.1556, -0.8819, 0.6402, 0.6468, -0.4146, 0.9627, 0.2663, -0.04704, 0.947, -0.0928, -0.3075, 0.2683, 0.4455, -0.8542, 0.8532, 0.4233, -0.3046, 0.9922, -0.001888, -0.1244, 0.6269, -0.2575, -0.7353, 0.6944, 0.2829, -0.6616, 0.9957, 0.03115, -0.08695, 0.8896, -0.4512, 0.07053, 0.1876, -0.5736, -0.7974, 0.3075, 0.9261, -0.2185, 0.9269, 0.3725, 0.04599, 0.8605, 0.04907, -0.5071, 0.1348, 0.3657, -0.9209, 0.6127, 0.6791, -0.4043, 0.9197, 0.3899, -0.0464, 0.9351, 0.1223, -0.3327, 0.6302, 0.2594, -0.7319, 0.5844, 0.27, -0.7652, 0.5402, 0.8354, -0.1017, 0.9187, 0.3459, 0.1905, 0.9756, 0.04046, -0.2159, 0.187, 0.9765, 0.1069, 0.9016, 0.399, 0.1671, 0.8485, 0.1881, -0.4946, 0.1008, 0.5504, -0.8288, 0.5752, 0.3819, -0.7234, 0.4328, 0.8805, -0.1934, 0.88, 0.4453, 0.1652, 0.9431, 0.191, -0.272, 0.9487, 0.2156, 0.2312, 0.8985, 0.3716, -0.2336, 0.5044, 0.8419, 0.1918, 0.6543, 0.357, 0.6667, 0.7854, 0.4224, 0.4525, 0.8284, 0.4465, -0.3382, -0.1028, 0.8143, -0.5713, -0.2293, 0.7836, 0.5774, 0.2892, -0.2279, 0.9297, 0.6866, -0.1338, 0.7146, 0.8191, 0.1721, 0.5473, 0.5773, 0.3702, 0.7278, 0.8707, 0.2082, 0.4456, 0.794, 0.415, 0.4443, 0.615, 0.08017, 0.7845, 0.7696, -0.007414, 0.6385, 0.877, 0.1401, 0.4597, 0.9391, 0.3089, 0.1508, 0.7782, 0.5085, 0.3686, 0.642, 0.1647, 0.7488, 0.952, 0.2083, 0.2242, 0.8923, 0.4193, 0.1674, 0.6829, 0.2524, 0.6855, 0.8345, 0.09594, 0.5426, 0.9306, 0.1708, 0.3236, 0.8956, 0.2915, 0.3359, 0.7459, 0.1732, 0.6432, 0.8328, 0.08576, 0.5469, 0.9605, 0.02882, 0.2768, 0.9472, 0.2665, 0.1785, 0.7212, 0.2674, 0.639, 0.7891, -0.01977, 0.614, 0.9576, 0.05254, 0.2831, 0.9087, 0.2746, 0.3145, 0.7198, 0.1347, 0.681, 0.8375, -0.08419, 0.5399, 0.8558, -0.02186, 0.5168, 0.9248, 0.2082, 0.3184, 0.7507, 0.3515, 0.5594, 0.6131, -0.04288, 0.7888, 0.5394, -0.1461, 0.8293, 0.816, -0.2188, 0.535, 0.924, 0.03287, 0.3809, 0.766, 0.2158, 0.6055, 0.7057, 0.1582, 0.6906, 0.6008, 0.7347, 0.315, -0.6888, 0.6633, 0.2925, -0.2029, -0.08732, 0.9753, 0.7963, 0.2792, 0.5367, 0.8562, 0.498, 0.1373, 0.3991, 0.8685, 0.294, 0.354, 0.3891, 0.8505, 0.7036, 0.08652, 0.7053, 0.8718, 0.3821, 0.3065, 0.4761, 0.8641, 0.1632, 0.01264, 0.2765, 0.9609, 0.2957, -0.163, 0.9413, 0.6347, -0.1351, 0.7608, 0.7793, 0.1309, 0.6128, 0.5818, 0.2978, 0.7569, 0.8799, 0.06514, -0.4707, 0.1671, -0.6885, -0.7057, -0.5422, -0.0303, -0.8397, 0.1703, 0.392, -0.9041, -0.3773, -0.09195, -0.9215, 0.07887, 0.4226, -0.9029, 0.8333, 0.2585, -0.4886, 0.7511, -0.3517, -0.5587, -0.1797, 0.1983, -0.9635, 0.6605, 0.04559, -0.7494, 0.1727, -0.6718, -0.7203, -0.5874, -0.2269, -0.7768, -0.3042, 0.3335, -0.8923, 0.3484, 0.4432, -0.826, 0.4633, 0.03616, -0.8855, -0.4357, -0.02035, -0.8999, -0.1098, 0.2328, -0.9663, 0.1774, 0.7467, -0.6411, 0.8521, 0.423, -0.3081, 0.7542, -0.003978, -0.6566, -0.3299, 0.1295, -0.9351, -0.05457, 0.5503, -0.8332, 0.6693, 0.4794, -0.5677, 0.603, -0.0007617, -0.7977, -0.5575, 0.2921, -0.7771, -0.2222, 0.6967, -0.6821, 0.4241, 0.4368, -0.7933, -0.2582, 0.00214, -0.9661, -0.06522, 0.3542, -0.9329, -0.1706, -0.346, -0.9226, -0.7813, -0.2008, -0.591, -0.6448, 0.1657, -0.7462, -0.02691, 0.6931, -0.7204, 0.3874, 0.9214, -0.03108, 0.8895, 0.4248, -0.1681, 0.5909, 0.33, -0.7362, -0.3609, 0.9161, -0.1744, 0.7016, 0.7085, -0.07585, 0.486, 0.3366, -0.8065, -0.3411, 0.5067, -0.7918, -0.04199, 0.4382, -0.8979, -0.3318, 0.8384, -0.4324, 0.585, 0.809, -0.05667, 0.6972, 0.3526, -0.6242, -0.3633, 0.5484, -0.7532, -0.4129, 0.8836, -0.2207, 0.5085, 0.8516, -0.1272, 0.3818, 0.4587, -0.8024, 0.1981, 0.9152, 0.3509, 0.4618, 0.7317, -0.5013, -0.3601, 0.7025, -0.6138, -0.6643, 0.7471, 0.02392, 0.2255, 0.7535, -0.6175, -0.4626, 0.624, -0.6298, -0.7465, 0.6579, -0.09981, -0.1377, 0.9742, 0.179, -0.1731, 0.9797, 0.1009, -0.009133, 0.7417, -0.6707, -0.6104, 0.5928, -0.5253, -0.7732, 0.6341, -0.008639, 0.3413, 0.5716, -0.7462, -0.2903, 0.557, -0.7781, -0.5368, 0.7712, -0.3421, 0.1865, 0.9629, -0.1948, 0.9593, 0.2388, -0.1506, 0.8392, 0.3663, 0.402, 0.9376, 0.1216, 0.3256, 0.9996, 0.01802, -0.02034, 0.9982, 0.05864, -0.01465, 0.9351, 0.2486, 0.2527, 0.9026, 0.09132, 0.4208, 0.9782, -0.04651, 0.2025, 0.9834, 0.1614, 0.08261, 0.8785, 0.3417, 0.3338, 0.8037, 0.1308, 0.5805, 0.9453, 0.02703, 0.3251, 0.9691, 0.2108, 0.1278, 0.9108, 0.4029, 0.09067, 0.7383, 0.3664, 0.5662, 0.8717, 0.1966, 0.4489, 0.8633, 0.1693, 0.4754, 0.9626, 0.1839, 0.1987, 0.919, 0.3452, 0.1903, 0.7578, 0.3131, 0.5725, 0.9684, 0.1259, 0.2151, 0.9678, 0.248, 0.04238, 0.8322, 0.3322, 0.4439, 0.8485, 0.1576, 0.5052, 0.9161, 0.1531, 0.3706, 0.9907, 0.111, 0.07851, 0.961, 0.2757, 0.02111, 0.8372, 0.3245, 0.4402, 0.9795, -0.1929, 0.05793, 0.9959, 0.03805, 0.08175, 0.9497, -0.02805, 0.3118, 0.9169, -0.2239, 0.3304, 0.9321, 0.3504, -0.09135, 0.9769, 0.1509, 0.1513, 0.9896, -0.1368, 0.04356, 0.944, -0.1382, -0.2995, 0.9599, 0.08652, -0.2665, 0.9789, 0.2013, -0.03509, 0.9947, -0.03253, 0.09734, 0.9728, -0.2313, -0.01558, 0.9269, 0.06065, -0.3703, 0.9492, 0.2922, -0.1166, 0.996, 0.0421, 0.07944, 0.9768, -0.214, 0.002651, 0.9689, 0.1253, -0.2132, 0.9903, 0.1346, 0.03334, 0.9856, -0.1181, 0.1213, 0.959, -0.2794, -0.04727, 0.9729, 0.2148, -0.08568, 0.972, 0.1843, 0.146, 0.9916, -0.04105, 0.1223, 0.9894, -0.1107, -0.09429, 0.9921, -0.07405, 0.1015, 0.9283, -0.2882, 0.235, 0.8894, -0.4423, 0.1155, 0.9907, -0.1065, -0.08488, -0.8458, 0.3504, -0.4024, -0.5556, 0.4006, -0.7286, -0.6274, 0.0906, -0.7734, -0.9033, 0.08913, -0.4196, -0.7999, 0.3511, -0.4867, -0.6805, 0.1438, -0.7185, -0.885, -0.02258, -0.4651, -0.9561, 0.1682, -0.24, -0.735, 0.4366, -0.5188, -0.5106, 0.4369, -0.7405, -0.6165, 0.2141, -0.7576, -0.7989, 0.2416, -0.5508, -0.7865, 0.5121, -0.3451, -0.5179, 0.4576, -0.7228, -0.7188, 0.1749, -0.6728, -0.9011, 0.2401, -0.3611, -0.654, 0.6224, -0.43, -0.6473, 0.3686, -0.6672, -0.8813, 0.2196, -0.4185, -0.9167, 0.3728, -0.1438, -0.9352, 0.02385, -0.3534, -0.9925, 0.1133, -0.04482, -0.9075, 0.3706, -0.1977, -0.8321, 0.2355, -0.5022, -0.8919, 0.3809, -0.2437, -0.7599, 0.4045, -0.5088, -0.8178, 0.2056, -0.5376, -0.9373, 0.1695, -0.3044, -0.9962, 0.03086, -0.08104, -0.9311, 0.3616, 0.04861, -0.8082, 0.4891, -0.328, -0.9257, 0.1991, -0.3217, -0.7825, 0.5642, -0.2633, -0.8421, 0.3602, -0.4014, -0.9621, 0.1347, -0.2373, -0.9792, 0.2022, -0.01592, -0.6432, 0.6189, -0.4508, -0.7473, 0.3816, -0.5439, -0.9212, 0.2757, -0.2745, -0.8874, 0.4533, -0.08451, -0.7932, 0.5619, -0.2346, -0.7284, 0.4569, -0.5106, -0.8847, 0.247, -0.3953, -0.954, 0.2679, -0.1346, -0.4268, 0.8666, -0.2586, -0.6862, 0.606, -0.4023, -0.9199, 0.3498, -0.1773, -0.8927, 0.4416, 0.08988, -0.659, 0.715, -0.2333, -0.7342, 0.5122, -0.4456, -0.9412, 0.2437, -0.234, -0.9761, 0.2123, 0.04718, -0.9433, 0.3266, 0.06, -0.5584, 0.7604, -0.3316, -0.7566, 0.4902, -0.4327, -0.9499, 0.2453, -0.1935, -0.8418, 0.5345, -0.075, -0.8227, 0.4789, -0.3064, -0.9509, 0.2276, -0.2098, -0.9879, 0.155, 0.00139, 0.9889, -0.08939, 0.119, 0.9686, 0.1631, 0.1876, 0.8191, 0.1111, 0.5628, 0.867, -0.163, 0.4708, 0.9965, 0.02116, 0.08101, 0.9581, 0.1819, 0.2212, 0.9011, 0.08039, 0.426, 0.9541, -0.06506, 0.2924, 0.9599, 0.001932, 0.2803, 0.841, -0.1743, 0.5122, 0.8814, -0.3816, 0.2783, 0.9869, -0.1611, 0.006437, -0.483, 0.4824, -0.7307, -0.3336, 0.8607, -0.3846, 0.3716, 0.8463, -0.3817, -0.07308, 0.3967, -0.915])] * 3)])

# ---- objects
ob_bush_small = bpy.data.objects.new('Bush_Small', me_plane_026)

# ---- transforms, parenting, visibility, modifiers, constraints
ob_bush_small.location = (0.0, 0.0, 0.0)
ob_bush_small.rotation_euler = (-1.256, -2.743, 0.3933)
ob_bush_small.lineart.crease_threshold = 0.0

# ---- collection membership
col_collection_1.objects.link(ob_bush_small)

# ---- scene / render settings (as saved in the file)
scene.frame_start = 1; scene.frame_end = 250; scene.frame_set(0)
scene.render.engine = 'CYCLES'
scene.render.resolution_x = 1000
scene.render.resolution_y = 1000
scene.render.dither_intensity = 0.0
scene.cycles.samples = 200
scene.cycles.sampling_pattern = 'TABULATED_SOBOL'
scene.cycles.light_sampling_threshold = 0.0
scene.cycles.use_adaptive_sampling = False
scene.cycles.use_light_tree = False
scene.cycles.caustics_reflective = False
scene.cycles.caustics_refractive = False
scene.cycles.blur_glossy = 0.0
scene.cycles.max_bounces = 2
scene.cycles.pixel_filter_type = 'GAUSSIAN'
scene.cycles.sample_clamp_indirect = 0.0
scene.view_settings.view_transform = 'Standard'
bpy.context.view_layer.update()

# ---- added for rendering (the .blend has no active camera): camera
cam_auto = bpy.data.cameras.new('AutoCamera')
cam_auto.lens = 50.0
cam_auto.sensor_width = 36.0
cam_auto.clip_end = 1000.0
ob_auto_camera = bpy.data.objects.new('AutoCamera', cam_auto)
scene.collection.objects.link(ob_auto_camera)
ob_auto_camera.location = (3.47849, -4.19696, 2.89812)
ob_auto_camera.rotation_euler = (1.09748, -7.21219e-08, 0.694738)
scene.camera = ob_auto_camera
bpy.context.view_layer.update()

